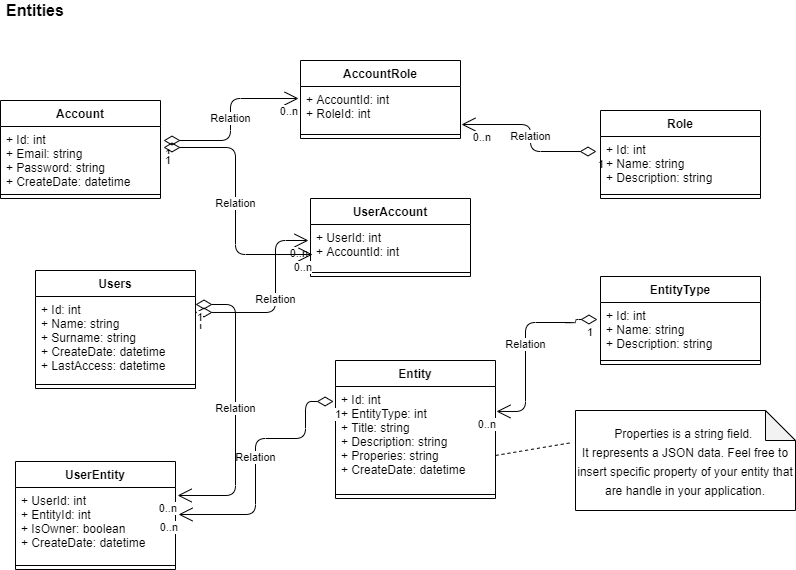

The diagram above was exported from draw.io. Its source (the exported page's mxGraphModel, read from the mxfile embedded in the PNG):
<mxGraphModel dx="1537" dy="596" grid="1" gridSize="10" guides="1" tooltips="1" connect="1" arrows="1" fold="1" page="1" pageScale="1" pageWidth="850" pageHeight="1100" math="0" shadow="0">
  <root>
    <mxCell id="0" />
    <mxCell id="1" parent="0" />
    <mxCell id="14" value="Relation" style="endArrow=open;html=1;endSize=12;startArrow=diamondThin;startSize=14;startFill=0;edgeStyle=orthogonalEdgeStyle;exitX=-0.025;exitY=0.278;exitDx=0;exitDy=0;exitPerimeter=0;entryX=1.006;entryY=0.864;entryDx=0;entryDy=0;entryPerimeter=0;" parent="1" source="11" target="7" edge="1">
      <mxGeometry relative="1" as="geometry">
        <mxPoint x="310" y="350" as="sourcePoint" />
        <mxPoint x="510" y="190" as="targetPoint" />
      </mxGeometry>
    </mxCell>
    <mxCell id="15" value="1" style="edgeLabel;resizable=0;html=1;align=left;verticalAlign=top;" parent="14" connectable="0" vertex="1">
      <mxGeometry x="-1" relative="1" as="geometry" />
    </mxCell>
    <mxCell id="16" value="&lt;span style=&quot;text-align: left&quot;&gt;0..n&lt;/span&gt;" style="edgeLabel;resizable=0;html=1;align=right;verticalAlign=top;" parent="14" connectable="0" vertex="1">
      <mxGeometry x="1" relative="1" as="geometry">
        <mxPoint x="30" as="offset" />
      </mxGeometry>
    </mxCell>
    <mxCell id="17" value="Relation" style="endArrow=open;html=1;endSize=12;startArrow=diamondThin;startSize=14;startFill=0;edgeStyle=orthogonalEdgeStyle;exitX=1.019;exitY=0.219;exitDx=0;exitDy=0;exitPerimeter=0;entryX=-0.012;entryY=0.273;entryDx=0;entryDy=0;entryPerimeter=0;" parent="1" source="3" target="7" edge="1">
      <mxGeometry relative="1" as="geometry">
        <mxPoint x="320" y="360" as="sourcePoint" />
        <mxPoint x="600" y="430" as="targetPoint" />
      </mxGeometry>
    </mxCell>
    <mxCell id="18" value="1" style="edgeLabel;resizable=0;html=1;align=left;verticalAlign=top;" parent="17" connectable="0" vertex="1">
      <mxGeometry x="-1" relative="1" as="geometry" />
    </mxCell>
    <mxCell id="19" value="&lt;span style=&quot;text-align: left&quot;&gt;0..n&lt;/span&gt;" style="edgeLabel;resizable=0;html=1;align=right;verticalAlign=top;" parent="17" connectable="0" vertex="1">
      <mxGeometry x="1" relative="1" as="geometry" />
    </mxCell>
    <mxCell id="10" value="Role" style="swimlane;fontStyle=1;align=center;verticalAlign=top;childLayout=stackLayout;horizontal=1;startSize=26;horizontalStack=0;resizeParent=1;resizeParentMax=0;resizeLast=0;collapsible=1;marginBottom=0;" parent="1" vertex="1">
      <mxGeometry x="645" y="130" width="160" height="88" as="geometry" />
    </mxCell>
    <mxCell id="11" value="+ Id: int&#10;+ Name: string&#10;+ Description: string" style="text;strokeColor=none;fillColor=none;align=left;verticalAlign=top;spacingLeft=4;spacingRight=4;overflow=hidden;rotatable=0;points=[[0,0.5],[1,0.5]];portConstraint=eastwest;" parent="10" vertex="1">
      <mxGeometry y="26" width="160" height="54" as="geometry" />
    </mxCell>
    <mxCell id="12" value="" style="line;strokeWidth=1;fillColor=none;align=left;verticalAlign=middle;spacingTop=-1;spacingLeft=3;spacingRight=3;rotatable=0;labelPosition=right;points=[];portConstraint=eastwest;" parent="10" vertex="1">
      <mxGeometry y="80" width="160" height="8" as="geometry" />
    </mxCell>
    <mxCell id="2" value="Account" style="swimlane;fontStyle=1;align=center;verticalAlign=top;childLayout=stackLayout;horizontal=1;startSize=26;horizontalStack=0;resizeParent=1;resizeParentMax=0;resizeLast=0;collapsible=1;marginBottom=0;" parent="1" vertex="1">
      <mxGeometry x="45" y="120" width="160" height="98" as="geometry" />
    </mxCell>
    <mxCell id="3" value="+ Id: int&#10;+ Email: string&#10;+ Password: string&#10;+ CreateDate: datetime" style="text;strokeColor=none;fillColor=none;align=left;verticalAlign=top;spacingLeft=4;spacingRight=4;overflow=hidden;rotatable=0;points=[[0,0.5],[1,0.5]];portConstraint=eastwest;" parent="2" vertex="1">
      <mxGeometry y="26" width="160" height="64" as="geometry" />
    </mxCell>
    <mxCell id="4" value="" style="line;strokeWidth=1;fillColor=none;align=left;verticalAlign=middle;spacingTop=-1;spacingLeft=3;spacingRight=3;rotatable=0;labelPosition=right;points=[];portConstraint=eastwest;" parent="2" vertex="1">
      <mxGeometry y="90" width="160" height="8" as="geometry" />
    </mxCell>
    <mxCell id="21" value="Entities" style="text;html=1;strokeColor=none;fillColor=none;align=center;verticalAlign=middle;whiteSpace=wrap;rounded=0;fontStyle=1;fontSize=16;" parent="1" vertex="1">
      <mxGeometry x="60" y="20" width="40" height="20" as="geometry" />
    </mxCell>
    <mxCell id="6" value="AccountRole" style="swimlane;fontStyle=1;align=center;verticalAlign=top;childLayout=stackLayout;horizontal=1;startSize=26;horizontalStack=0;resizeParent=1;resizeParentMax=0;resizeLast=0;collapsible=1;marginBottom=0;" parent="1" vertex="1">
      <mxGeometry x="345" y="80" width="160" height="78" as="geometry" />
    </mxCell>
    <mxCell id="7" value="+ AccountId: int&#10;+ RoleId: int" style="text;strokeColor=none;fillColor=none;align=left;verticalAlign=top;spacingLeft=4;spacingRight=4;overflow=hidden;rotatable=0;points=[[0,0.5],[1,0.5]];portConstraint=eastwest;" parent="6" vertex="1">
      <mxGeometry y="26" width="160" height="44" as="geometry" />
    </mxCell>
    <mxCell id="8" value="" style="line;strokeWidth=1;fillColor=none;align=left;verticalAlign=middle;spacingTop=-1;spacingLeft=3;spacingRight=3;rotatable=0;labelPosition=right;points=[];portConstraint=eastwest;" parent="6" vertex="1">
      <mxGeometry y="70" width="160" height="8" as="geometry" />
    </mxCell>
    <mxCell id="22" value="Users" style="swimlane;fontStyle=1;align=center;verticalAlign=top;childLayout=stackLayout;horizontal=1;startSize=26;horizontalStack=0;resizeParent=1;resizeParentMax=0;resizeLast=0;collapsible=1;marginBottom=0;" parent="1" vertex="1">
      <mxGeometry x="80" y="290" width="160" height="118" as="geometry" />
    </mxCell>
    <mxCell id="23" value="+ Id: int&#10;+ Name: string&#10;+ Surname: string&#10;+ CreateDate: datetime&#10;+ LastAccess: datetime" style="text;strokeColor=none;fillColor=none;align=left;verticalAlign=top;spacingLeft=4;spacingRight=4;overflow=hidden;rotatable=0;points=[[0,0.5],[1,0.5]];portConstraint=eastwest;" parent="22" vertex="1">
      <mxGeometry y="26" width="160" height="84" as="geometry" />
    </mxCell>
    <mxCell id="24" value="" style="line;strokeWidth=1;fillColor=none;align=left;verticalAlign=middle;spacingTop=-1;spacingLeft=3;spacingRight=3;rotatable=0;labelPosition=right;points=[];portConstraint=eastwest;" parent="22" vertex="1">
      <mxGeometry y="110" width="160" height="8" as="geometry" />
    </mxCell>
    <mxCell id="25" value="UserAccount" style="swimlane;fontStyle=1;align=center;verticalAlign=top;childLayout=stackLayout;horizontal=1;startSize=26;horizontalStack=0;resizeParent=1;resizeParentMax=0;resizeLast=0;collapsible=1;marginBottom=0;" parent="1" vertex="1">
      <mxGeometry x="355" y="218" width="160" height="78" as="geometry" />
    </mxCell>
    <mxCell id="26" value="+ UserId: int&#10;+ AccountId: int" style="text;strokeColor=none;fillColor=none;align=left;verticalAlign=top;spacingLeft=4;spacingRight=4;overflow=hidden;rotatable=0;points=[[0,0.5],[1,0.5]];portConstraint=eastwest;" parent="25" vertex="1">
      <mxGeometry y="26" width="160" height="44" as="geometry" />
    </mxCell>
    <mxCell id="27" value="" style="line;strokeWidth=1;fillColor=none;align=left;verticalAlign=middle;spacingTop=-1;spacingLeft=3;spacingRight=3;rotatable=0;labelPosition=right;points=[];portConstraint=eastwest;" parent="25" vertex="1">
      <mxGeometry y="70" width="160" height="8" as="geometry" />
    </mxCell>
    <mxCell id="28" value="Relation" style="endArrow=open;html=1;endSize=12;startArrow=diamondThin;startSize=14;startFill=0;edgeStyle=orthogonalEdgeStyle;exitX=1;exitY=0.19;exitDx=0;exitDy=0;exitPerimeter=0;" parent="1" source="23" edge="1">
      <mxGeometry relative="1" as="geometry">
        <mxPoint x="218.03999999999996" y="170.01599999999996" as="sourcePoint" />
        <mxPoint x="353" y="260" as="targetPoint" />
        <Array as="points">
          <mxPoint x="320" y="332" />
          <mxPoint x="320" y="260" />
        </Array>
      </mxGeometry>
    </mxCell>
    <mxCell id="29" value="1" style="edgeLabel;resizable=0;html=1;align=left;verticalAlign=top;" parent="28" connectable="0" vertex="1">
      <mxGeometry x="-1" relative="1" as="geometry" />
    </mxCell>
    <mxCell id="30" value="&lt;span style=&quot;text-align: left&quot;&gt;0..n&lt;/span&gt;" style="edgeLabel;resizable=0;html=1;align=right;verticalAlign=top;" parent="28" connectable="0" vertex="1">
      <mxGeometry x="1" relative="1" as="geometry" />
    </mxCell>
    <mxCell id="31" value="Relation" style="endArrow=open;html=1;endSize=12;startArrow=diamondThin;startSize=14;startFill=0;edgeStyle=orthogonalEdgeStyle;exitX=1.019;exitY=0.328;exitDx=0;exitDy=0;exitPerimeter=0;entryX=0.013;entryY=0.682;entryDx=0;entryDy=0;entryPerimeter=0;" parent="1" source="3" target="26" edge="1">
      <mxGeometry relative="1" as="geometry">
        <mxPoint x="228.03999999999996" y="180.01599999999996" as="sourcePoint" />
        <mxPoint x="363.0799999999999" y="138.01199999999994" as="targetPoint" />
      </mxGeometry>
    </mxCell>
    <mxCell id="32" value="1" style="edgeLabel;resizable=0;html=1;align=left;verticalAlign=top;" parent="31" connectable="0" vertex="1">
      <mxGeometry x="-1" relative="1" as="geometry" />
    </mxCell>
    <mxCell id="33" value="&lt;span style=&quot;text-align: left&quot;&gt;0..n&lt;/span&gt;" style="edgeLabel;resizable=0;html=1;align=right;verticalAlign=top;" parent="31" connectable="0" vertex="1">
      <mxGeometry x="1" relative="1" as="geometry" />
    </mxCell>
    <mxCell id="34" value="EntityType" style="swimlane;fontStyle=1;align=center;verticalAlign=top;childLayout=stackLayout;horizontal=1;startSize=26;horizontalStack=0;resizeParent=1;resizeParentMax=0;resizeLast=0;collapsible=1;marginBottom=0;" parent="1" vertex="1">
      <mxGeometry x="645" y="296" width="160" height="88" as="geometry" />
    </mxCell>
    <mxCell id="35" value="+ Id: int&#10;+ Name: string&#10;+ Description: string" style="text;strokeColor=none;fillColor=none;align=left;verticalAlign=top;spacingLeft=4;spacingRight=4;overflow=hidden;rotatable=0;points=[[0,0.5],[1,0.5]];portConstraint=eastwest;" parent="34" vertex="1">
      <mxGeometry y="26" width="160" height="54" as="geometry" />
    </mxCell>
    <mxCell id="36" value="" style="line;strokeWidth=1;fillColor=none;align=left;verticalAlign=middle;spacingTop=-1;spacingLeft=3;spacingRight=3;rotatable=0;labelPosition=right;points=[];portConstraint=eastwest;" parent="34" vertex="1">
      <mxGeometry y="80" width="160" height="8" as="geometry" />
    </mxCell>
    <mxCell id="40" value="&lt;font style=&quot;font-size: 12px&quot;&gt;Properties is a string field.&amp;nbsp;&lt;br&gt;It represents a JSON data. Feel free to insert specific property of your entity that are handle in your application.&lt;/font&gt;" style="shape=note;whiteSpace=wrap;html=1;backgroundOutline=1;darkOpacity=0.05;fontSize=16;" parent="1" vertex="1">
      <mxGeometry x="620" y="430" width="220" height="100" as="geometry" />
    </mxCell>
    <mxCell id="37" value="Entity" style="swimlane;fontStyle=1;align=center;verticalAlign=top;childLayout=stackLayout;horizontal=1;startSize=26;horizontalStack=0;resizeParent=1;resizeParentMax=0;resizeLast=0;collapsible=1;marginBottom=0;" parent="1" vertex="1">
      <mxGeometry x="380" y="380" width="160" height="138" as="geometry" />
    </mxCell>
    <mxCell id="38" value="+ Id: int&#10;+ EntityType: int&#10;+ Title: string&#10;+ Description: string&#10;+ Properies: string&#10;+ CreateDate: datetime" style="text;strokeColor=none;fillColor=none;align=left;verticalAlign=top;spacingLeft=4;spacingRight=4;overflow=hidden;rotatable=0;points=[[0,0.5],[1,0.5]];portConstraint=eastwest;" parent="37" vertex="1">
      <mxGeometry y="26" width="160" height="104" as="geometry" />
    </mxCell>
    <mxCell id="39" value="" style="line;strokeWidth=1;fillColor=none;align=left;verticalAlign=middle;spacingTop=-1;spacingLeft=3;spacingRight=3;rotatable=0;labelPosition=right;points=[];portConstraint=eastwest;" parent="37" vertex="1">
      <mxGeometry y="130" width="160" height="8" as="geometry" />
    </mxCell>
    <mxCell id="41" value="" style="endArrow=none;dashed=1;html=1;fontSize=16;exitX=1;exitY=0.663;exitDx=0;exitDy=0;exitPerimeter=0;entryX=-0.014;entryY=0.32;entryDx=0;entryDy=0;entryPerimeter=0;" parent="1" source="38" target="40" edge="1">
      <mxGeometry width="50" height="50" relative="1" as="geometry">
        <mxPoint x="700" y="430" as="sourcePoint" />
        <mxPoint x="750" y="380" as="targetPoint" />
      </mxGeometry>
    </mxCell>
    <mxCell id="42" value="UserEntity" style="swimlane;fontStyle=1;align=center;verticalAlign=top;childLayout=stackLayout;horizontal=1;startSize=26;horizontalStack=0;resizeParent=1;resizeParentMax=0;resizeLast=0;collapsible=1;marginBottom=0;" parent="1" vertex="1">
      <mxGeometry x="60" y="481" width="160" height="108" as="geometry" />
    </mxCell>
    <mxCell id="43" value="+ UserId: int&#10;+ EntityId: int&#10;+ IsOwner: boolean&#10;+ CreateDate: datetime" style="text;strokeColor=none;fillColor=none;align=left;verticalAlign=top;spacingLeft=4;spacingRight=4;overflow=hidden;rotatable=0;points=[[0,0.5],[1,0.5]];portConstraint=eastwest;" parent="42" vertex="1">
      <mxGeometry y="26" width="160" height="74" as="geometry" />
    </mxCell>
    <mxCell id="44" value="" style="line;strokeWidth=1;fillColor=none;align=left;verticalAlign=middle;spacingTop=-1;spacingLeft=3;spacingRight=3;rotatable=0;labelPosition=right;points=[];portConstraint=eastwest;" parent="42" vertex="1">
      <mxGeometry y="100" width="160" height="8" as="geometry" />
    </mxCell>
    <mxCell id="45" value="Relation" style="endArrow=open;html=1;endSize=12;startArrow=diamondThin;startSize=14;startFill=0;edgeStyle=orthogonalEdgeStyle;exitX=-0.019;exitY=0.315;exitDx=0;exitDy=0;exitPerimeter=0;entryX=1.006;entryY=0.24;entryDx=0;entryDy=0;entryPerimeter=0;" parent="1" source="35" target="38" edge="1">
      <mxGeometry relative="1" as="geometry">
        <mxPoint x="250" y="341.96000000000004" as="sourcePoint" />
        <mxPoint x="363" y="270" as="targetPoint" />
        <Array as="points">
          <mxPoint x="620" y="339" />
          <mxPoint x="620" y="342" />
          <mxPoint x="570" y="342" />
          <mxPoint x="570" y="431" />
        </Array>
      </mxGeometry>
    </mxCell>
    <mxCell id="46" value="1" style="edgeLabel;resizable=0;html=1;align=left;verticalAlign=top;" parent="45" connectable="0" vertex="1">
      <mxGeometry x="-1" relative="1" as="geometry">
        <mxPoint x="-11.96" as="offset" />
      </mxGeometry>
    </mxCell>
    <mxCell id="47" value="&lt;span style=&quot;text-align: left&quot;&gt;0..n&lt;/span&gt;" style="edgeLabel;resizable=0;html=1;align=right;verticalAlign=top;" parent="45" connectable="0" vertex="1">
      <mxGeometry x="1" relative="1" as="geometry" />
    </mxCell>
    <mxCell id="48" value="Relation" style="endArrow=open;html=1;endSize=12;startArrow=diamondThin;startSize=14;startFill=0;edgeStyle=orthogonalEdgeStyle;exitX=-0.012;exitY=0.144;exitDx=0;exitDy=0;exitPerimeter=0;entryX=1.019;entryY=0.365;entryDx=0;entryDy=0;entryPerimeter=0;" parent="1" source="38" target="43" edge="1">
      <mxGeometry relative="1" as="geometry">
        <mxPoint x="260" y="351.96000000000004" as="sourcePoint" />
        <mxPoint x="373" y="280" as="targetPoint" />
        <Array as="points">
          <mxPoint x="350" y="421" />
          <mxPoint x="350" y="458" />
          <mxPoint x="300" y="458" />
          <mxPoint x="300" y="534" />
        </Array>
      </mxGeometry>
    </mxCell>
    <mxCell id="49" value="1" style="edgeLabel;resizable=0;html=1;align=left;verticalAlign=top;" parent="48" connectable="0" vertex="1">
      <mxGeometry x="-1" relative="1" as="geometry" />
    </mxCell>
    <mxCell id="50" value="&lt;span style=&quot;text-align: left&quot;&gt;0..n&lt;/span&gt;" style="edgeLabel;resizable=0;html=1;align=right;verticalAlign=top;" parent="48" connectable="0" vertex="1">
      <mxGeometry x="1" relative="1" as="geometry" />
    </mxCell>
    <mxCell id="51" value="Relation" style="endArrow=open;html=1;endSize=12;startArrow=diamondThin;startSize=14;startFill=0;edgeStyle=orthogonalEdgeStyle;exitX=1;exitY=0.095;exitDx=0;exitDy=0;exitPerimeter=0;entryX=1.013;entryY=0.108;entryDx=0;entryDy=0;entryPerimeter=0;" parent="1" source="23" target="43" edge="1">
      <mxGeometry relative="1" as="geometry">
        <mxPoint x="218.03999999999996" y="170.01599999999996" as="sourcePoint" />
        <mxPoint x="353.0799999999999" y="128.01199999999994" as="targetPoint" />
        <Array as="points">
          <mxPoint x="280" y="324" />
          <mxPoint x="280" y="515" />
        </Array>
      </mxGeometry>
    </mxCell>
    <mxCell id="52" value="1" style="edgeLabel;resizable=0;html=1;align=left;verticalAlign=top;" parent="51" connectable="0" vertex="1">
      <mxGeometry x="-1" relative="1" as="geometry" />
    </mxCell>
    <mxCell id="53" value="&lt;span style=&quot;text-align: left&quot;&gt;0..n&lt;/span&gt;" style="edgeLabel;resizable=0;html=1;align=right;verticalAlign=top;" parent="51" connectable="0" vertex="1">
      <mxGeometry x="1" relative="1" as="geometry" />
    </mxCell>
  </root>
</mxGraphModel>